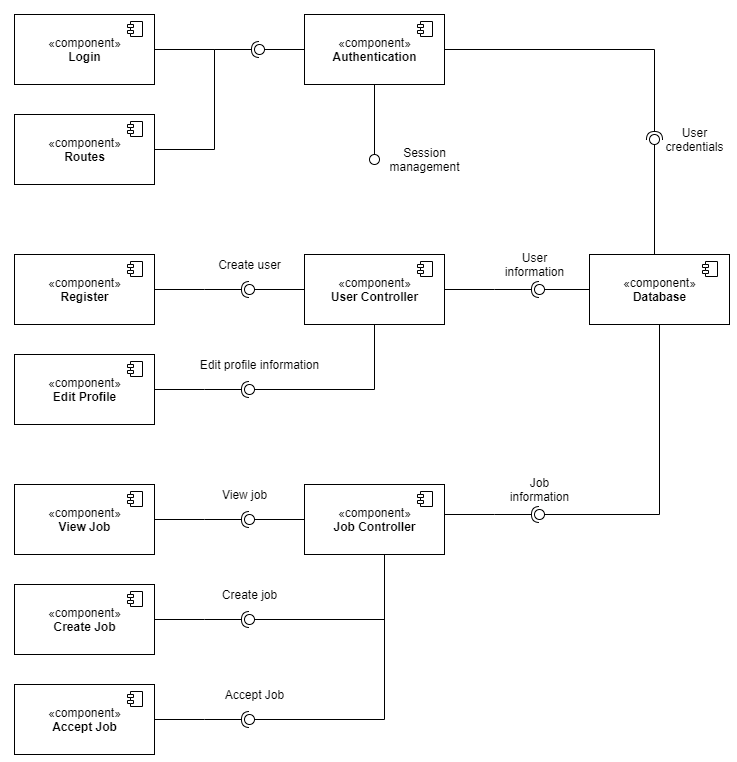

The diagram above was exported from draw.io. Its source (the exported page's mxGraphModel, read from the mxfile embedded in the PNG):
<mxGraphModel dx="1483" dy="800" grid="1" gridSize="10" guides="1" tooltips="1" connect="1" arrows="1" fold="1" page="1" pageScale="1" pageWidth="827" pageHeight="1169" math="0" shadow="0">
  <root>
    <mxCell id="0" />
    <mxCell id="1" parent="0" />
    <mxCell id="WjzHcJxmNPIya4XniiA2-2" value="«component»&lt;br&gt;&lt;b&gt;Login&lt;/b&gt;" style="html=1;dropTarget=0;" vertex="1" parent="1">
      <mxGeometry x="40" y="170" width="140" height="70" as="geometry" />
    </mxCell>
    <mxCell id="WjzHcJxmNPIya4XniiA2-3" value="" style="shape=module;jettyWidth=6;jettyHeight=3;" vertex="1" parent="WjzHcJxmNPIya4XniiA2-2">
      <mxGeometry x="1" width="15" height="15" relative="1" as="geometry">
        <mxPoint x="-27" y="7" as="offset" />
      </mxGeometry>
    </mxCell>
    <mxCell id="WjzHcJxmNPIya4XniiA2-4" value="«component»&lt;br&gt;&lt;b&gt;Routes&lt;/b&gt;" style="html=1;dropTarget=0;" vertex="1" parent="1">
      <mxGeometry x="40" y="270" width="140" height="70" as="geometry" />
    </mxCell>
    <mxCell id="WjzHcJxmNPIya4XniiA2-5" value="" style="shape=module;jettyWidth=6;jettyHeight=3;" vertex="1" parent="WjzHcJxmNPIya4XniiA2-4">
      <mxGeometry x="1" width="15" height="15" relative="1" as="geometry">
        <mxPoint x="-27" y="7" as="offset" />
      </mxGeometry>
    </mxCell>
    <mxCell id="WjzHcJxmNPIya4XniiA2-6" value="«component»&lt;br&gt;&lt;b&gt;Register&lt;/b&gt;" style="html=1;dropTarget=0;" vertex="1" parent="1">
      <mxGeometry x="40" y="410" width="140" height="70" as="geometry" />
    </mxCell>
    <mxCell id="WjzHcJxmNPIya4XniiA2-7" value="" style="shape=module;jettyWidth=6;jettyHeight=3;" vertex="1" parent="WjzHcJxmNPIya4XniiA2-6">
      <mxGeometry x="1" width="15" height="15" relative="1" as="geometry">
        <mxPoint x="-27" y="7" as="offset" />
      </mxGeometry>
    </mxCell>
    <mxCell id="WjzHcJxmNPIya4XniiA2-8" value="«component»&lt;br&gt;&lt;b&gt;Create Job&lt;/b&gt;" style="html=1;dropTarget=0;" vertex="1" parent="1">
      <mxGeometry x="40" y="740" width="140" height="70" as="geometry" />
    </mxCell>
    <mxCell id="WjzHcJxmNPIya4XniiA2-9" value="" style="shape=module;jettyWidth=6;jettyHeight=3;" vertex="1" parent="WjzHcJxmNPIya4XniiA2-8">
      <mxGeometry x="1" width="15" height="15" relative="1" as="geometry">
        <mxPoint x="-27" y="7" as="offset" />
      </mxGeometry>
    </mxCell>
    <mxCell id="WjzHcJxmNPIya4XniiA2-10" value="«component»&lt;br&gt;&lt;b&gt;View Job&lt;/b&gt;" style="html=1;dropTarget=0;" vertex="1" parent="1">
      <mxGeometry x="40" y="640" width="140" height="70" as="geometry" />
    </mxCell>
    <mxCell id="WjzHcJxmNPIya4XniiA2-11" value="" style="shape=module;jettyWidth=6;jettyHeight=3;" vertex="1" parent="WjzHcJxmNPIya4XniiA2-10">
      <mxGeometry x="1" width="15" height="15" relative="1" as="geometry">
        <mxPoint x="-27" y="7" as="offset" />
      </mxGeometry>
    </mxCell>
    <mxCell id="WjzHcJxmNPIya4XniiA2-12" value="«component»&lt;br&gt;&lt;b&gt;Authentication&lt;/b&gt;" style="html=1;dropTarget=0;" vertex="1" parent="1">
      <mxGeometry x="330" y="170" width="140" height="70" as="geometry" />
    </mxCell>
    <mxCell id="WjzHcJxmNPIya4XniiA2-13" value="" style="shape=module;jettyWidth=6;jettyHeight=3;" vertex="1" parent="WjzHcJxmNPIya4XniiA2-12">
      <mxGeometry x="1" width="15" height="15" relative="1" as="geometry">
        <mxPoint x="-27" y="7" as="offset" />
      </mxGeometry>
    </mxCell>
    <mxCell id="WjzHcJxmNPIya4XniiA2-14" value="«component»&lt;br&gt;&lt;b&gt;User Controller&lt;/b&gt;" style="html=1;dropTarget=0;" vertex="1" parent="1">
      <mxGeometry x="330" y="410" width="140" height="70" as="geometry" />
    </mxCell>
    <mxCell id="WjzHcJxmNPIya4XniiA2-15" value="" style="shape=module;jettyWidth=6;jettyHeight=3;" vertex="1" parent="WjzHcJxmNPIya4XniiA2-14">
      <mxGeometry x="1" width="15" height="15" relative="1" as="geometry">
        <mxPoint x="-27" y="7" as="offset" />
      </mxGeometry>
    </mxCell>
    <mxCell id="WjzHcJxmNPIya4XniiA2-16" value="«component»&lt;br&gt;&lt;b&gt;Job Controller&lt;/b&gt;" style="html=1;dropTarget=0;" vertex="1" parent="1">
      <mxGeometry x="330" y="640" width="140" height="70" as="geometry" />
    </mxCell>
    <mxCell id="WjzHcJxmNPIya4XniiA2-17" value="" style="shape=module;jettyWidth=6;jettyHeight=3;" vertex="1" parent="WjzHcJxmNPIya4XniiA2-16">
      <mxGeometry x="1" width="15" height="15" relative="1" as="geometry">
        <mxPoint x="-27" y="7" as="offset" />
      </mxGeometry>
    </mxCell>
    <mxCell id="WjzHcJxmNPIya4XniiA2-18" value="" style="rounded=0;orthogonalLoop=1;jettySize=auto;html=1;endArrow=none;endFill=0;edgeStyle=orthogonalEdgeStyle;exitX=0;exitY=0.5;exitDx=0;exitDy=0;" edge="1" parent="1" source="WjzHcJxmNPIya4XniiA2-12">
      <mxGeometry relative="1" as="geometry">
        <mxPoint x="510" y="380" as="sourcePoint" />
        <mxPoint x="290" y="205" as="targetPoint" />
      </mxGeometry>
    </mxCell>
    <mxCell id="WjzHcJxmNPIya4XniiA2-19" value="" style="rounded=0;orthogonalLoop=1;jettySize=auto;html=1;endArrow=halfCircle;endFill=0;entryX=0.5;entryY=0.5;entryDx=0;entryDy=0;endSize=6;strokeWidth=1;edgeStyle=orthogonalEdgeStyle;exitX=1;exitY=0.5;exitDx=0;exitDy=0;" edge="1" parent="1" source="WjzHcJxmNPIya4XniiA2-2">
      <mxGeometry relative="1" as="geometry">
        <mxPoint x="450" y="375" as="sourcePoint" />
        <mxPoint x="285" y="205" as="targetPoint" />
        <Array as="points">
          <mxPoint x="240" y="205" />
          <mxPoint x="240" y="205" />
        </Array>
      </mxGeometry>
    </mxCell>
    <mxCell id="WjzHcJxmNPIya4XniiA2-20" value="" style="ellipse;whiteSpace=wrap;html=1;fontFamily=Helvetica;fontSize=12;fontColor=#000000;align=center;strokeColor=#000000;fillColor=#ffffff;points=[];aspect=fixed;resizable=0;" vertex="1" parent="1">
      <mxGeometry x="280" y="200" width="10" height="10" as="geometry" />
    </mxCell>
    <mxCell id="WjzHcJxmNPIya4XniiA2-21" value="" style="endArrow=none;endFill=0;html=1;edgeStyle=elbowEdgeStyle;align=left;verticalAlign=top;exitX=1;exitY=0.5;exitDx=0;exitDy=0;endSize=200;rounded=0;" edge="1" parent="1" source="WjzHcJxmNPIya4XniiA2-4">
      <mxGeometry x="-1" relative="1" as="geometry">
        <mxPoint x="230" y="280" as="sourcePoint" />
        <mxPoint x="270" y="205" as="targetPoint" />
        <Array as="points">
          <mxPoint x="240" y="260" />
        </Array>
      </mxGeometry>
    </mxCell>
    <mxCell id="WjzHcJxmNPIya4XniiA2-22" value="" style="rounded=0;orthogonalLoop=1;jettySize=auto;html=1;endArrow=none;endFill=0;edgeStyle=orthogonalEdgeStyle;exitX=0;exitY=0.5;exitDx=0;exitDy=0;" edge="1" parent="1">
      <mxGeometry relative="1" as="geometry">
        <mxPoint x="330" y="445" as="sourcePoint" />
        <mxPoint x="280" y="445" as="targetPoint" />
      </mxGeometry>
    </mxCell>
    <mxCell id="WjzHcJxmNPIya4XniiA2-23" value="" style="rounded=0;orthogonalLoop=1;jettySize=auto;html=1;endArrow=halfCircle;endFill=0;entryX=0.5;entryY=0.5;entryDx=0;entryDy=0;endSize=6;strokeWidth=1;edgeStyle=orthogonalEdgeStyle;exitX=1;exitY=0.5;exitDx=0;exitDy=0;" edge="1" parent="1">
      <mxGeometry relative="1" as="geometry">
        <mxPoint x="180" y="445" as="sourcePoint" />
        <mxPoint x="275" y="445" as="targetPoint" />
        <Array as="points">
          <mxPoint x="230" y="445" />
          <mxPoint x="230" y="445" />
        </Array>
      </mxGeometry>
    </mxCell>
    <mxCell id="WjzHcJxmNPIya4XniiA2-24" value="" style="ellipse;whiteSpace=wrap;html=1;fontFamily=Helvetica;fontSize=12;fontColor=#000000;align=center;strokeColor=#000000;fillColor=#ffffff;points=[];aspect=fixed;resizable=0;" vertex="1" parent="1">
      <mxGeometry x="270" y="440" width="10" height="10" as="geometry" />
    </mxCell>
    <mxCell id="WjzHcJxmNPIya4XniiA2-25" value="Create user" style="text;html=1;align=center;verticalAlign=middle;resizable=0;points=[];autosize=1;strokeColor=none;" vertex="1" parent="1">
      <mxGeometry x="235" y="410" width="80" height="20" as="geometry" />
    </mxCell>
    <mxCell id="WjzHcJxmNPIya4XniiA2-26" value="" style="rounded=0;orthogonalLoop=1;jettySize=auto;html=1;endArrow=none;endFill=0;edgeStyle=orthogonalEdgeStyle;exitX=0;exitY=0.5;exitDx=0;exitDy=0;" edge="1" parent="1">
      <mxGeometry relative="1" as="geometry">
        <mxPoint x="330" y="675" as="sourcePoint" />
        <mxPoint x="280" y="675" as="targetPoint" />
      </mxGeometry>
    </mxCell>
    <mxCell id="WjzHcJxmNPIya4XniiA2-27" value="" style="rounded=0;orthogonalLoop=1;jettySize=auto;html=1;endArrow=halfCircle;endFill=0;entryX=0.5;entryY=0.5;entryDx=0;entryDy=0;endSize=6;strokeWidth=1;edgeStyle=orthogonalEdgeStyle;exitX=1;exitY=0.5;exitDx=0;exitDy=0;" edge="1" parent="1">
      <mxGeometry relative="1" as="geometry">
        <mxPoint x="180" y="675" as="sourcePoint" />
        <mxPoint x="275" y="675" as="targetPoint" />
        <Array as="points">
          <mxPoint x="230" y="675" />
          <mxPoint x="230" y="675" />
        </Array>
      </mxGeometry>
    </mxCell>
    <mxCell id="WjzHcJxmNPIya4XniiA2-28" value="" style="ellipse;whiteSpace=wrap;html=1;fontFamily=Helvetica;fontSize=12;fontColor=#000000;align=center;strokeColor=#000000;fillColor=#ffffff;points=[];aspect=fixed;resizable=0;" vertex="1" parent="1">
      <mxGeometry x="270" y="670" width="10" height="10" as="geometry" />
    </mxCell>
    <mxCell id="WjzHcJxmNPIya4XniiA2-29" value="View job" style="text;html=1;align=center;verticalAlign=middle;resizable=0;points=[];autosize=1;strokeColor=none;" vertex="1" parent="1">
      <mxGeometry x="240" y="640" width="60" height="20" as="geometry" />
    </mxCell>
    <mxCell id="WjzHcJxmNPIya4XniiA2-30" value="" style="rounded=0;orthogonalLoop=1;jettySize=auto;html=1;endArrow=none;endFill=0;edgeStyle=orthogonalEdgeStyle;exitX=0.5;exitY=1;exitDx=0;exitDy=0;" edge="1" parent="1" source="WjzHcJxmNPIya4XniiA2-16">
      <mxGeometry relative="1" as="geometry">
        <mxPoint x="400" y="710" as="sourcePoint" />
        <mxPoint x="280" y="775" as="targetPoint" />
        <Array as="points">
          <mxPoint x="410" y="775" />
        </Array>
      </mxGeometry>
    </mxCell>
    <mxCell id="WjzHcJxmNPIya4XniiA2-31" value="" style="rounded=0;orthogonalLoop=1;jettySize=auto;html=1;endArrow=halfCircle;endFill=0;entryX=0.5;entryY=0.5;entryDx=0;entryDy=0;endSize=6;strokeWidth=1;edgeStyle=orthogonalEdgeStyle;exitX=1;exitY=0.5;exitDx=0;exitDy=0;" edge="1" parent="1">
      <mxGeometry relative="1" as="geometry">
        <mxPoint x="180" y="775" as="sourcePoint" />
        <mxPoint x="275" y="775" as="targetPoint" />
        <Array as="points">
          <mxPoint x="230" y="775" />
          <mxPoint x="230" y="775" />
        </Array>
      </mxGeometry>
    </mxCell>
    <mxCell id="WjzHcJxmNPIya4XniiA2-32" value="" style="ellipse;whiteSpace=wrap;html=1;fontFamily=Helvetica;fontSize=12;fontColor=#000000;align=center;strokeColor=#000000;fillColor=#ffffff;points=[];aspect=fixed;resizable=0;" vertex="1" parent="1">
      <mxGeometry x="270" y="770" width="10" height="10" as="geometry" />
    </mxCell>
    <mxCell id="WjzHcJxmNPIya4XniiA2-33" value="Create job" style="text;html=1;align=center;verticalAlign=middle;resizable=0;points=[];autosize=1;strokeColor=none;" vertex="1" parent="1">
      <mxGeometry x="240" y="740" width="70" height="20" as="geometry" />
    </mxCell>
    <mxCell id="WjzHcJxmNPIya4XniiA2-34" value="" style="rounded=0;orthogonalLoop=1;jettySize=auto;html=1;endArrow=none;endFill=0;edgeStyle=orthogonalEdgeStyle;exitX=0.5;exitY=0;exitDx=0;exitDy=0;startArrow=none;" edge="1" parent="1" source="WjzHcJxmNPIya4XniiA2-36">
      <mxGeometry relative="1" as="geometry">
        <mxPoint x="630" y="205" as="sourcePoint" />
        <mxPoint x="680" y="290" as="targetPoint" />
        <Array as="points">
          <mxPoint x="680" y="310" />
        </Array>
      </mxGeometry>
    </mxCell>
    <mxCell id="WjzHcJxmNPIya4XniiA2-35" value="" style="rounded=0;orthogonalLoop=1;jettySize=auto;html=1;endArrow=halfCircle;endFill=0;endSize=6;strokeWidth=1;edgeStyle=orthogonalEdgeStyle;exitX=1;exitY=0.5;exitDx=0;exitDy=0;" edge="1" parent="1" source="WjzHcJxmNPIya4XniiA2-12">
      <mxGeometry relative="1" as="geometry">
        <mxPoint x="480" y="205" as="sourcePoint" />
        <mxPoint x="680" y="295" as="targetPoint" />
        <Array as="points">
          <mxPoint x="680" y="205" />
        </Array>
      </mxGeometry>
    </mxCell>
    <mxCell id="WjzHcJxmNPIya4XniiA2-36" value="" style="ellipse;whiteSpace=wrap;html=1;fontFamily=Helvetica;fontSize=12;fontColor=#000000;align=center;strokeColor=#000000;fillColor=#ffffff;points=[];aspect=fixed;resizable=0;" vertex="1" parent="1">
      <mxGeometry x="675" y="290" width="10" height="10" as="geometry" />
    </mxCell>
    <mxCell id="WjzHcJxmNPIya4XniiA2-37" value="" style="rounded=0;orthogonalLoop=1;jettySize=auto;html=1;endArrow=none;endFill=0;edgeStyle=orthogonalEdgeStyle;exitX=0.5;exitY=0;exitDx=0;exitDy=0;" edge="1" parent="1" source="WjzHcJxmNPIya4XniiA2-46" target="WjzHcJxmNPIya4XniiA2-36">
      <mxGeometry relative="1" as="geometry">
        <mxPoint x="680" y="410" as="sourcePoint" />
        <mxPoint x="680" y="290" as="targetPoint" />
        <Array as="points">
          <mxPoint x="680" y="410" />
        </Array>
      </mxGeometry>
    </mxCell>
    <mxCell id="WjzHcJxmNPIya4XniiA2-38" value="User&lt;br&gt;credentials" style="text;html=1;align=center;verticalAlign=middle;resizable=0;points=[];autosize=1;strokeColor=none;" vertex="1" parent="1">
      <mxGeometry x="685" y="280" width="70" height="30" as="geometry" />
    </mxCell>
    <mxCell id="WjzHcJxmNPIya4XniiA2-39" value="" style="endArrow=none;html=1;edgeStyle=orthogonalEdgeStyle;rounded=0;endSize=6;exitX=0.5;exitY=1;exitDx=0;exitDy=0;endFill=0;" edge="1" parent="1" source="WjzHcJxmNPIya4XniiA2-12">
      <mxGeometry relative="1" as="geometry">
        <mxPoint x="360" y="320" as="sourcePoint" />
        <mxPoint x="400" y="310" as="targetPoint" />
      </mxGeometry>
    </mxCell>
    <mxCell id="WjzHcJxmNPIya4XniiA2-40" value="" style="ellipse;whiteSpace=wrap;html=1;fontFamily=Helvetica;fontSize=12;fontColor=#000000;align=center;strokeColor=#000000;fillColor=#ffffff;points=[];aspect=fixed;resizable=0;" vertex="1" parent="1">
      <mxGeometry x="395" y="310" width="10" height="10" as="geometry" />
    </mxCell>
    <mxCell id="WjzHcJxmNPIya4XniiA2-41" value="Session&lt;br&gt;management" style="text;html=1;align=center;verticalAlign=middle;resizable=0;points=[];autosize=1;strokeColor=none;" vertex="1" parent="1">
      <mxGeometry x="405" y="300" width="90" height="30" as="geometry" />
    </mxCell>
    <mxCell id="WjzHcJxmNPIya4XniiA2-42" value="" style="rounded=0;orthogonalLoop=1;jettySize=auto;html=1;endArrow=none;endFill=0;edgeStyle=orthogonalEdgeStyle;exitX=0;exitY=0.5;exitDx=0;exitDy=0;" edge="1" parent="1">
      <mxGeometry relative="1" as="geometry">
        <mxPoint x="620" y="445" as="sourcePoint" />
        <mxPoint x="570" y="445" as="targetPoint" />
      </mxGeometry>
    </mxCell>
    <mxCell id="WjzHcJxmNPIya4XniiA2-43" value="" style="rounded=0;orthogonalLoop=1;jettySize=auto;html=1;endArrow=halfCircle;endFill=0;entryX=0.5;entryY=0.5;entryDx=0;entryDy=0;endSize=6;strokeWidth=1;edgeStyle=orthogonalEdgeStyle;exitX=1;exitY=0.5;exitDx=0;exitDy=0;" edge="1" parent="1">
      <mxGeometry relative="1" as="geometry">
        <mxPoint x="470" y="445" as="sourcePoint" />
        <mxPoint x="565" y="445" as="targetPoint" />
        <Array as="points">
          <mxPoint x="520" y="445" />
          <mxPoint x="520" y="445" />
        </Array>
      </mxGeometry>
    </mxCell>
    <mxCell id="WjzHcJxmNPIya4XniiA2-44" value="" style="ellipse;whiteSpace=wrap;html=1;fontFamily=Helvetica;fontSize=12;fontColor=#000000;align=center;strokeColor=#000000;fillColor=#ffffff;points=[];aspect=fixed;resizable=0;" vertex="1" parent="1">
      <mxGeometry x="560" y="440" width="10" height="10" as="geometry" />
    </mxCell>
    <mxCell id="WjzHcJxmNPIya4XniiA2-45" value="User&lt;br&gt;information" style="text;html=1;align=center;verticalAlign=middle;resizable=0;points=[];autosize=1;strokeColor=none;" vertex="1" parent="1">
      <mxGeometry x="525" y="405" width="70" height="30" as="geometry" />
    </mxCell>
    <mxCell id="WjzHcJxmNPIya4XniiA2-46" value="«component»&lt;br&gt;&lt;b&gt;Database&lt;/b&gt;" style="html=1;dropTarget=0;" vertex="1" parent="1">
      <mxGeometry x="615" y="410" width="140" height="70" as="geometry" />
    </mxCell>
    <mxCell id="WjzHcJxmNPIya4XniiA2-47" value="" style="shape=module;jettyWidth=6;jettyHeight=3;" vertex="1" parent="WjzHcJxmNPIya4XniiA2-46">
      <mxGeometry x="1" width="15" height="15" relative="1" as="geometry">
        <mxPoint x="-27" y="7" as="offset" />
      </mxGeometry>
    </mxCell>
    <mxCell id="WjzHcJxmNPIya4XniiA2-48" value="" style="rounded=0;orthogonalLoop=1;jettySize=auto;html=1;endArrow=none;endFill=0;edgeStyle=orthogonalEdgeStyle;exitX=0.5;exitY=1;exitDx=0;exitDy=0;entryX=1;entryY=0.5;entryDx=0;entryDy=0;entryPerimeter=0;" edge="1" parent="1" source="WjzHcJxmNPIya4XniiA2-46" target="WjzHcJxmNPIya4XniiA2-50">
      <mxGeometry relative="1" as="geometry">
        <mxPoint x="620" y="545" as="sourcePoint" />
        <mxPoint x="590" y="680" as="targetPoint" />
        <Array as="points">
          <mxPoint x="685" y="670" />
        </Array>
      </mxGeometry>
    </mxCell>
    <mxCell id="WjzHcJxmNPIya4XniiA2-49" value="" style="rounded=0;orthogonalLoop=1;jettySize=auto;html=1;endArrow=halfCircle;endFill=0;entryX=0.5;entryY=0.5;entryDx=0;entryDy=0;endSize=6;strokeWidth=1;edgeStyle=orthogonalEdgeStyle;exitX=1;exitY=0.5;exitDx=0;exitDy=0;" edge="1" parent="1">
      <mxGeometry relative="1" as="geometry">
        <mxPoint x="470" y="670" as="sourcePoint" />
        <mxPoint x="565" y="670" as="targetPoint" />
        <Array as="points">
          <mxPoint x="520" y="670" />
          <mxPoint x="520" y="670" />
        </Array>
      </mxGeometry>
    </mxCell>
    <mxCell id="WjzHcJxmNPIya4XniiA2-50" value="" style="ellipse;whiteSpace=wrap;html=1;fontFamily=Helvetica;fontSize=12;fontColor=#000000;align=center;strokeColor=#000000;fillColor=#ffffff;points=[];aspect=fixed;resizable=0;" vertex="1" parent="1">
      <mxGeometry x="560" y="665" width="10" height="10" as="geometry" />
    </mxCell>
    <mxCell id="WjzHcJxmNPIya4XniiA2-51" value="Job&lt;br&gt;information" style="text;html=1;align=center;verticalAlign=middle;resizable=0;points=[];autosize=1;strokeColor=none;" vertex="1" parent="1">
      <mxGeometry x="530" y="630" width="70" height="30" as="geometry" />
    </mxCell>
    <mxCell id="WjzHcJxmNPIya4XniiA2-52" value="«component»&lt;br&gt;&lt;b&gt;Edit Profile&lt;/b&gt;" style="html=1;dropTarget=0;" vertex="1" parent="1">
      <mxGeometry x="40" y="510" width="140" height="70" as="geometry" />
    </mxCell>
    <mxCell id="WjzHcJxmNPIya4XniiA2-53" value="" style="shape=module;jettyWidth=6;jettyHeight=3;" vertex="1" parent="WjzHcJxmNPIya4XniiA2-52">
      <mxGeometry x="1" width="15" height="15" relative="1" as="geometry">
        <mxPoint x="-27" y="7" as="offset" />
      </mxGeometry>
    </mxCell>
    <mxCell id="WjzHcJxmNPIya4XniiA2-54" value="" style="rounded=0;orthogonalLoop=1;jettySize=auto;html=1;endArrow=none;endFill=0;edgeStyle=orthogonalEdgeStyle;exitX=0.5;exitY=1;exitDx=0;exitDy=0;" edge="1" parent="1">
      <mxGeometry relative="1" as="geometry">
        <mxPoint x="400" y="479.9999999999999" as="sourcePoint" />
        <mxPoint x="280" y="545" as="targetPoint" />
        <Array as="points">
          <mxPoint x="400" y="545" />
        </Array>
      </mxGeometry>
    </mxCell>
    <mxCell id="WjzHcJxmNPIya4XniiA2-55" value="" style="ellipse;whiteSpace=wrap;html=1;fontFamily=Helvetica;fontSize=12;fontColor=#000000;align=center;strokeColor=#000000;fillColor=#ffffff;points=[];aspect=fixed;resizable=0;" vertex="1" parent="1">
      <mxGeometry x="270" y="540" width="10" height="10" as="geometry" />
    </mxCell>
    <mxCell id="WjzHcJxmNPIya4XniiA2-56" value="" style="rounded=0;orthogonalLoop=1;jettySize=auto;html=1;endArrow=halfCircle;endFill=0;entryX=0.5;entryY=0.5;entryDx=0;entryDy=0;endSize=6;strokeWidth=1;edgeStyle=orthogonalEdgeStyle;exitX=1;exitY=0.5;exitDx=0;exitDy=0;" edge="1" parent="1">
      <mxGeometry relative="1" as="geometry">
        <mxPoint x="180" y="545" as="sourcePoint" />
        <mxPoint x="275" y="545" as="targetPoint" />
        <Array as="points">
          <mxPoint x="230" y="545" />
          <mxPoint x="230" y="545" />
        </Array>
      </mxGeometry>
    </mxCell>
    <mxCell id="WjzHcJxmNPIya4XniiA2-57" value="«component»&lt;br&gt;&lt;b&gt;Accept Job&lt;/b&gt;" style="html=1;dropTarget=0;" vertex="1" parent="1">
      <mxGeometry x="40" y="840" width="140" height="70" as="geometry" />
    </mxCell>
    <mxCell id="WjzHcJxmNPIya4XniiA2-58" value="" style="shape=module;jettyWidth=6;jettyHeight=3;" vertex="1" parent="WjzHcJxmNPIya4XniiA2-57">
      <mxGeometry x="1" width="15" height="15" relative="1" as="geometry">
        <mxPoint x="-27" y="7" as="offset" />
      </mxGeometry>
    </mxCell>
    <mxCell id="WjzHcJxmNPIya4XniiA2-59" value="Edit profile information" style="text;html=1;align=center;verticalAlign=middle;resizable=0;points=[];autosize=1;strokeColor=none;" vertex="1" parent="1">
      <mxGeometry x="220" y="510" width="130" height="20" as="geometry" />
    </mxCell>
    <mxCell id="WjzHcJxmNPIya4XniiA2-60" value="" style="rounded=0;orthogonalLoop=1;jettySize=auto;html=1;endArrow=none;endFill=0;edgeStyle=orthogonalEdgeStyle;" edge="1" parent="1">
      <mxGeometry relative="1" as="geometry">
        <mxPoint x="410" y="770" as="sourcePoint" />
        <mxPoint x="280" y="875" as="targetPoint" />
        <Array as="points">
          <mxPoint x="410" y="875" />
        </Array>
      </mxGeometry>
    </mxCell>
    <mxCell id="WjzHcJxmNPIya4XniiA2-61" value="" style="ellipse;whiteSpace=wrap;html=1;fontFamily=Helvetica;fontSize=12;fontColor=#000000;align=center;strokeColor=#000000;fillColor=#ffffff;points=[];aspect=fixed;resizable=0;" vertex="1" parent="1">
      <mxGeometry x="270" y="870" width="10" height="10" as="geometry" />
    </mxCell>
    <mxCell id="WjzHcJxmNPIya4XniiA2-62" value="" style="rounded=0;orthogonalLoop=1;jettySize=auto;html=1;endArrow=halfCircle;endFill=0;entryX=0.5;entryY=0.5;entryDx=0;entryDy=0;endSize=6;strokeWidth=1;edgeStyle=orthogonalEdgeStyle;exitX=1;exitY=0.5;exitDx=0;exitDy=0;" edge="1" parent="1">
      <mxGeometry relative="1" as="geometry">
        <mxPoint x="180" y="875" as="sourcePoint" />
        <mxPoint x="275" y="875" as="targetPoint" />
        <Array as="points">
          <mxPoint x="230" y="875" />
          <mxPoint x="230" y="875" />
        </Array>
      </mxGeometry>
    </mxCell>
    <mxCell id="WjzHcJxmNPIya4XniiA2-63" value="Accept Job" style="text;html=1;align=center;verticalAlign=middle;resizable=0;points=[];autosize=1;strokeColor=none;" vertex="1" parent="1">
      <mxGeometry x="245" y="840" width="70" height="20" as="geometry" />
    </mxCell>
  </root>
</mxGraphModel>